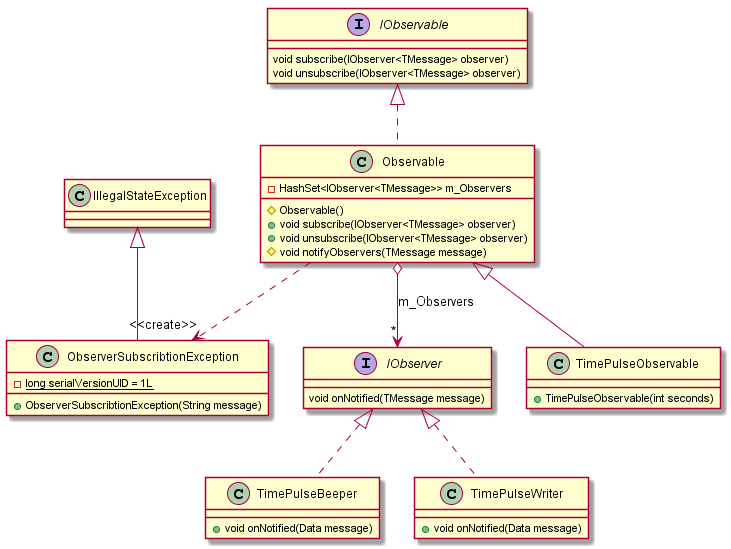

The diagram above was rendered by PlantUML. Its source (embedded in the PNG):
@startuml

interface IObserver {
	void onNotified(TMessage message)
}

interface IObservable {
	void subscribe(IObserver<TMessage> observer)
	void unsubscribe(IObserver<TMessage> observer)
}

class Observable {
	-HashSet<IObserver<TMessage>> m_Observers
	#Observable()
	+void subscribe(IObserver<TMessage> observer)
	+void unsubscribe(IObserver<TMessage> observer)
	#void notifyObservers(TMessage message)
}

class TimePulseBeeper {
	+void onNotified(Data message)
}

class TimePulseWriter {
	+void onNotified(Data message)
}

class TimePulseObservable {
	+TimePulseObservable(int seconds)
}

class ObserverSubscribtionException {
	-{static}long serialVersionUID = 1L
	+ObserverSubscribtionException(String message)
}

IObserver <|.. TimePulseBeeper
IObserver <|.. TimePulseWriter
IObservable <|.. Observable
Observable <|-- TimePulseObservable
Observable o--> "*" IObserver : m_Observers
class IllegalStateException <|-- ObserverSubscribtionException
Observable ..> "<<create>>" ObserverSubscribtionException

@enduml